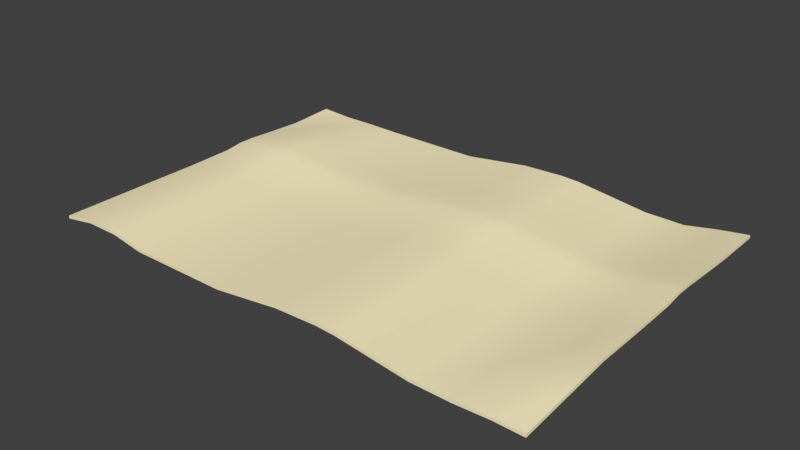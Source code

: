 # Source: Letter.blend  (saved by Blender 2.79.0; exported with 4.5.12 LTS)
import bpy
from mathutils import Matrix  # noqa: F401  (used for matrix-valued properties, if any)

bpy.ops.wm.read_factory_settings(use_empty=True)
scene = bpy.context.scene
scene.name = 'Scene'

# ---- collections
col_collection_1 = bpy.data.collections.new('Collection 1'); scene.collection.children.link(col_collection_1)

# ---- materials (node trees are filled in below, after node groups)
mat_material_001 = bpy.data.materials.new('Material.001')
mat_material_001.alpha_threshold = 0.0
mat_material_001.use_transparent_shadow = False
mat_material_001.diffuse_color = (1.0, 0.8991, 0.5839, 1.0)
mat_material_001.roughness = 0.5

# ---- material node trees

# ---- world
world_world = bpy.data.worlds.new('World'); scene.world = world_world
world_world.color = (0.05088, 0.05088, 0.05088)
world_world.use_sun_shadow = False
world_world.sun_shadow_jitter_overblur = 0.0
world_world.cycles.sampling_method = 'MANUAL'

# ---- meshes
me_plane = bpy.data.meshes.new('Plane')
me_plane.from_pydata([(-1.0, -0.684, 0.0), (1.0, -0.684, 0.001943), (-1.0, 0.684, 0.007805), (1.0, 0.684, 0.0393), (-1.0, 0.4886, 0.0), (-1.0, 0.3446, 0.006435), (-1.0, 0.0899, 0.003098), (-1.0, -0.09771, 0.0), (-1.0, -0.2931, 0.0), (-1.0, -0.4886, 0.0), (1.0, -0.4886, 0.02032), (1.0, -0.2931, 0.0393), (1.0, -0.09771, 0.0393), (1.0, 0.0899, 0.0424), (1.0, 0.3446, 0.04573), (1.0, 0.4886, 0.0393), (-0.6, -0.684, 0.0), (-0.2, -0.684, 0.0), (0.2359, -0.684, 0.04088), (0.6, -0.684, 0.0), (0.6, 0.684, 0.0), (0.2359, 0.684, 0.04088), (-0.2, 0.684, 0.0), (-0.6, 0.684, 0.0), (0.6, -0.4886, 0.0), (0.2359, -0.4886, 0.04088), (-0.2, -0.4886, 0.0), (-0.6, -0.4886, 0.0), (0.6, -0.2931, 0.0), (0.2359, -0.2931, 0.04088), (-0.2, -0.2931, 0.0), (-0.6, -0.2931, 0.0), (0.6, -0.09771, 0.0), (0.2359, -0.09771, 0.04088), (-0.2, -0.09771, 0.0), (-0.6, -0.09771, 0.0), (0.6, 0.0899, 0.003098), (0.2359, 0.0899, 0.04398), (-0.2, 0.0899, 0.003098), (-0.6, 0.0899, 0.003098), (0.6, 0.3446, 0.006435), (0.2359, 0.3446, 0.04731), (-0.2, 0.3446, 0.006435), (-0.6, 0.3446, 0.006435), (0.6, 0.4886, 0.0), (0.2359, 0.4886, 0.04088), (-0.2, 0.4886, 0.0), (-0.6, 0.4886, 0.0), (0.07231, -0.684, 0.03547), (0.07231, 0.684, 0.03547), (0.07231, -0.4886, 0.03547), (0.07231, -0.2931, 0.03547), (0.07231, -0.09771, 0.03547), (0.07231, 0.0899, 0.03856), (0.07231, 0.3446, 0.0419), (0.07231, 0.4886, 0.03547), (0.315, -0.684, 0.03712), (0.315, 0.684, 0.03712), (0.315, -0.4886, 0.03712), (0.315, -0.2931, 0.03712), (0.315, -0.09771, 0.03712), (0.315, 0.0899, 0.04021), (0.315, 0.3446, 0.04355), (0.315, 0.4886, 0.03712), (0.1626, -0.684, 0.03815), (0.1626, 0.684, 0.03815), (0.1626, -0.4886, 0.03815), (0.1626, -0.2931, 0.03815), (0.1626, -0.09771, 0.03815), (0.1626, 0.0899, 0.04125), (0.1626, 0.3446, 0.04458), (0.1626, 0.4886, 0.03815), (-0.7333, 0.684, 0.002005), (-0.8667, 0.684, 0.001184), (-0.7333, -0.4886, 0.02275), (-0.8667, -0.4886, 0.02275), (-0.7333, -0.2931, 0.02275), (-0.8667, -0.2931, 0.02275), (-0.7333, -0.09771, 0.02275), (-0.8667, -0.09771, 0.02275), (-0.7333, 0.0899, 0.02585), (-0.8667, 0.0899, 0.02585), (-0.7333, 0.3446, 0.02918), (-0.8667, 0.3446, 0.02918), (-0.7333, 0.4886, 0.02275), (-0.8667, 0.4886, 0.01276), (-0.8667, -0.684, 0.02275), (-0.7333, -0.684, 0.02275), (0.7545, -0.684, -0.00183), (0.8878, -0.684, 0.004192), (0.8878, 0.684, 0.02317), (0.7545, 0.684, -0.00183), (0.8878, -0.4886, 0.02317), (0.7545, -0.4886, -0.00183), (0.8878, -0.2931, 0.02317), (0.7545, -0.2931, -0.00183), (0.8878, -0.09771, 0.02317), (0.7545, -0.09771, -0.00183), (0.8878, 0.0899, 0.02627), (0.7545, 0.0899, 0.001269), (0.8878, 0.3446, 0.0296), (0.7545, 0.3446, 0.004605), (0.8878, 0.4886, 0.02317), (0.7545, 0.4886, -0.00183), (-1.0, 0.228, 0.01289), (-1.0, 0.1629, 0.01289), (1.0, 0.1629, 0.05219), (1.0, 0.228, 0.05219), (-0.6, 0.1629, 0.01289), (-0.6, 0.228, 0.01289), (-0.2, 0.1629, 0.01289), (-0.2, 0.228, 0.01289), (0.2359, 0.1629, 0.05377), (0.2359, 0.228, 0.05377), (0.6, 0.1629, 0.01289), (0.6, 0.228, 0.01289), (0.07231, 0.1629, 0.04836), (0.07231, 0.228, 0.04836), (0.315, 0.1629, 0.05001), (0.315, 0.228, 0.05001), (0.1626, 0.1629, 0.05104), (0.1626, 0.228, 0.05104), (-0.8667, 0.1629, 0.03564), (-0.8667, 0.228, 0.03564), (-0.7333, 0.1629, 0.03564), (-0.7333, 0.228, 0.03564), (0.7545, 0.1629, 0.01106), (0.7545, 0.228, 0.01106), (0.8878, 0.1629, 0.03606), (0.8878, 0.228, 0.03606), (-1.0, -0.6841, 0.01169), (0.9997, -0.6841, 0.01364), (-1.0, 0.6839, 0.0195), (0.9997, 0.6839, 0.05099), (-1.0, 0.4885, 0.01169), (-1.0, 0.3445, 0.01813), (-1.0, 0.08984, 0.01479), (-1.0, -0.09778, 0.01169), (-1.0, -0.2932, 0.01169), (-1.0, -0.4886, 0.01169), (0.9997, -0.4886, 0.03201), (0.9997, -0.2932, 0.05099), (0.9997, -0.09778, 0.05099), (0.9997, 0.08984, 0.05409), (0.9997, 0.3445, 0.05742), (0.9997, 0.4885, 0.05099), (-0.6003, -0.6841, 0.01169), (-0.2003, -0.6841, 0.01169), (0.2356, -0.6841, 0.05257), (0.5997, -0.6841, 0.01169), (0.5997, 0.6839, 0.01169), (0.2356, 0.6839, 0.05257), (-0.2003, 0.6839, 0.01169), (-0.6003, 0.6839, 0.01169), (0.5997, -0.4886, 0.01169), (0.2356, -0.4886, 0.05257), (-0.2003, -0.4886, 0.01169), (-0.6003, -0.4886, 0.01169), (0.5997, -0.2932, 0.01169), (0.2356, -0.2932, 0.05257), (-0.2003, -0.2932, 0.01169), (-0.6003, -0.2932, 0.01169), (0.5997, -0.09778, 0.01169), (0.2356, -0.09778, 0.05257), (-0.2003, -0.09778, 0.01169), (-0.6003, -0.09778, 0.01169), (0.5997, 0.08984, 0.01479), (0.2356, 0.08984, 0.05567), (-0.2003, 0.08984, 0.01479), (-0.6003, 0.08984, 0.01479), (0.5997, 0.3445, 0.01813), (0.2356, 0.3445, 0.05901), (-0.2003, 0.3445, 0.01813), (-0.6003, 0.3445, 0.01813), (0.5997, 0.4885, 0.01169), (0.2356, 0.4885, 0.05257), (-0.2003, 0.4885, 0.01169), (-0.6003, 0.4885, 0.01169), (0.072, -0.6841, 0.04716), (0.072, 0.6839, 0.04716), (0.072, -0.4886, 0.04716), (0.072, -0.2932, 0.04716), (0.072, -0.09778, 0.04716), (0.072, 0.08984, 0.05026), (0.072, 0.3445, 0.05359), (0.072, 0.4885, 0.04716), (0.3147, -0.6841, 0.04881), (0.3147, 0.6839, 0.04881), (0.3147, -0.4886, 0.04881), (0.3147, -0.2932, 0.04881), (0.3147, -0.09778, 0.04881), (0.3147, 0.08984, 0.05191), (0.3147, 0.3445, 0.05524), (0.3147, 0.4885, 0.04881), (0.1623, -0.6841, 0.04984), (0.1623, 0.6839, 0.04984), (0.1623, -0.4886, 0.04984), (0.1623, -0.2932, 0.04984), (0.1623, -0.09778, 0.04984), (0.1623, 0.08984, 0.05294), (0.1623, 0.3445, 0.05628), (0.1623, 0.4885, 0.04984), (-0.7336, 0.6839, 0.0137), (-0.867, 0.6839, 0.01288), (-0.7336, -0.4886, 0.03444), (-0.867, -0.4886, 0.03444), (-0.7336, -0.2932, 0.03444), (-0.867, -0.2932, 0.03444), (-0.7336, -0.09778, 0.03444), (-0.867, -0.09778, 0.03444), (-0.7336, 0.08984, 0.03754), (-0.867, 0.08984, 0.03754), (-0.7336, 0.3445, 0.04088), (-0.867, 0.3445, 0.04088), (-0.7336, 0.4885, 0.03444), (-0.867, 0.4885, 0.02446), (-0.867, -0.6841, 0.03444), (-0.7336, -0.6841, 0.03444), (0.7542, -0.6841, 0.009863), (0.8875, -0.6841, 0.01588), (0.8875, 0.6839, 0.03486), (0.7542, 0.6839, 0.009863), (0.8875, -0.4886, 0.03486), (0.7542, -0.4886, 0.009863), (0.8875, -0.2932, 0.03486), (0.7542, -0.2932, 0.009863), (0.8875, -0.09778, 0.03486), (0.7542, -0.09778, 0.009863), (0.8875, 0.08984, 0.03796), (0.7542, 0.08984, 0.01296), (0.8875, 0.3445, 0.0413), (0.7542, 0.3445, 0.0163), (0.8875, 0.4885, 0.03486), (0.7542, 0.4885, 0.009863), (-1.0, 0.2279, 0.02458), (-1.0, 0.1628, 0.02458), (0.9997, 0.1628, 0.06388), (0.9997, 0.2279, 0.06388), (-0.6003, 0.1628, 0.02458), (-0.6003, 0.2279, 0.02458), (-0.2003, 0.1628, 0.02458), (-0.2003, 0.2279, 0.02458), (0.2356, 0.1628, 0.06546), (0.2356, 0.2279, 0.06546), (0.5997, 0.1628, 0.02458), (0.5997, 0.2279, 0.02458), (0.072, 0.1628, 0.06005), (0.072, 0.2279, 0.06005), (0.3147, 0.1628, 0.0617), (0.3147, 0.2279, 0.0617), (0.1623, 0.1628, 0.06273), (0.1623, 0.2279, 0.06273), (-0.867, 0.1628, 0.04733), (-0.867, 0.2279, 0.04733), (-0.7336, 0.1628, 0.04733), (-0.7336, 0.2279, 0.04733), (0.7542, 0.1628, 0.02275), (0.7542, 0.2279, 0.02275), (0.8875, 0.1628, 0.04775), (0.8875, 0.2279, 0.04775), (-1.0, -0.4886, 0.0), (-1.0, -0.4886, 0.0), (-1.0, -0.684, 0.0), (-1.0, -0.684, 0.0), (0.8878, -0.684, 0.004192), (0.8878, -0.684, 0.004192), (1.0, -0.684, 0.001943), (1.0, -0.684, 0.001943), (1.0, 0.4886, 0.0393), (1.0, 0.4886, 0.0393), (1.0, 0.684, 0.0393), (1.0, 0.684, 0.0393), (-0.8667, 0.684, 0.001184), (-0.8667, 0.684, 0.001184), (-1.0, 0.684, 0.007805), (-1.0, 0.684, 0.007805), (-1.0, 0.4886, 0.0), (-1.0, 0.4886, 0.0), (-1.0, 0.3446, 0.006435), (-1.0, 0.3446, 0.006435), (-1.0, 0.1629, 0.01289), (-1.0, 0.1629, 0.01289), (-1.0, 0.0899, 0.003098), (-1.0, 0.0899, 0.003098), (-1.0, -0.09771, 0.0), (-1.0, -0.09771, 0.0), (-1.0, -0.2931, 0.0), (-1.0, -0.2931, 0.0), (1.0, -0.4886, 0.02032), (1.0, -0.4886, 0.02032), (1.0, -0.2931, 0.0393), (1.0, -0.2931, 0.0393), (1.0, -0.09771, 0.0393), (1.0, -0.09771, 0.0393), (1.0, 0.0899, 0.0424), (1.0, 0.0899, 0.0424), (1.0, 0.228, 0.05219), (1.0, 0.228, 0.05219), (1.0, 0.3446, 0.04573), (1.0, 0.3446, 0.04573), (-0.7333, -0.684, 0.02275), (-0.7333, -0.684, 0.02275), (-0.6, -0.684, 0.0), (-0.6, -0.684, 0.0), (-0.2, -0.684, 0.0), (-0.2, -0.684, 0.0), (0.1626, -0.684, 0.03815), (0.1626, -0.684, 0.03815), (0.2359, -0.684, 0.04088), (0.2359, -0.684, 0.04088), (0.315, -0.684, 0.03712), (0.315, -0.684, 0.03712), (0.6, -0.684, 0.0), (0.6, -0.684, 0.0), (0.7545, 0.684, -0.00183), (0.7545, 0.684, -0.00183), (0.6, 0.684, 0.0), (0.6, 0.684, 0.0), (0.315, 0.684, 0.03712), (0.315, 0.684, 0.03712), (0.2359, 0.684, 0.04088), (0.2359, 0.684, 0.04088), (0.07231, 0.684, 0.03547), (0.07231, 0.684, 0.03547), (-0.2, 0.684, 0.0), (-0.2, 0.684, 0.0), (-0.6, 0.684, 0.0), (-0.6, 0.684, 0.0), (0.07231, -0.684, 0.03547), (0.07231, -0.684, 0.03547), (0.1626, 0.684, 0.03815), (0.1626, 0.684, 0.03815), (-0.7333, 0.684, 0.002005), (-0.7333, 0.684, 0.002005), (-0.8667, -0.684, 0.02275), (-0.8667, -0.684, 0.02275), (0.7545, -0.684, -0.00183), (0.7545, -0.684, -0.00183), (0.8878, 0.684, 0.02317), (0.8878, 0.684, 0.02317), (-1.0, 0.228, 0.01289), (-1.0, 0.228, 0.01289), (1.0, 0.1629, 0.05219), (1.0, 0.1629, 0.05219), (-1.0, -0.4886, 0.01169), (-1.0, -0.4886, 0.01169), (-1.0, -0.6841, 0.01169), (-1.0, -0.6841, 0.01169), (0.8875, -0.6841, 0.01588), (0.8875, -0.6841, 0.01588), (0.9997, -0.6841, 0.01364), (0.9997, -0.6841, 0.01364), (0.9997, 0.4885, 0.05099), (0.9997, 0.4885, 0.05099), (0.9997, 0.6839, 0.05099), (0.9997, 0.6839, 0.05099), (-0.867, 0.6839, 0.01288), (-0.867, 0.6839, 0.01288), (-1.0, 0.6839, 0.0195), (-1.0, 0.6839, 0.0195), (-1.0, 0.4885, 0.01169), (-1.0, 0.4885, 0.01169), (-1.0, 0.3445, 0.01813), (-1.0, 0.3445, 0.01813), (-1.0, 0.1628, 0.02458), (-1.0, 0.1628, 0.02458), (-1.0, 0.08984, 0.01479), (-1.0, 0.08984, 0.01479), (-1.0, -0.09778, 0.01169), (-1.0, -0.09778, 0.01169), (-1.0, -0.2932, 0.01169), (-1.0, -0.2932, 0.01169), (0.9997, -0.4886, 0.03201), (0.9997, -0.4886, 0.03201), (0.9997, -0.2932, 0.05099), (0.9997, -0.2932, 0.05099), (0.9997, -0.09778, 0.05099), (0.9997, -0.09778, 0.05099), (0.9997, 0.08984, 0.05409), (0.9997, 0.08984, 0.05409), (0.9997, 0.2279, 0.06388), (0.9997, 0.2279, 0.06388), (0.9997, 0.3445, 0.05742), (0.9997, 0.3445, 0.05742), (-0.7336, -0.6841, 0.03444), (-0.7336, -0.6841, 0.03444), (-0.6003, -0.6841, 0.01169), (-0.6003, -0.6841, 0.01169), (-0.2003, -0.6841, 0.01169), (-0.2003, -0.6841, 0.01169), (0.1623, -0.6841, 0.04984), (0.1623, -0.6841, 0.04984), (0.2356, -0.6841, 0.05257), (0.2356, -0.6841, 0.05257), (0.3147, -0.6841, 0.04881), (0.3147, -0.6841, 0.04881), (0.5997, -0.6841, 0.01169), (0.5997, -0.6841, 0.01169), (0.7542, 0.6839, 0.009863), (0.7542, 0.6839, 0.009863), (0.5997, 0.6839, 0.01169), (0.5997, 0.6839, 0.01169), (0.3147, 0.6839, 0.04881), (0.3147, 0.6839, 0.04881), (0.2356, 0.6839, 0.05257), (0.2356, 0.6839, 0.05257), (0.072, 0.6839, 0.04716), (0.072, 0.6839, 0.04716), (-0.2003, 0.6839, 0.01169), (-0.2003, 0.6839, 0.01169), (-0.6003, 0.6839, 0.01169), (-0.6003, 0.6839, 0.01169), (0.072, -0.6841, 0.04716), (0.072, -0.6841, 0.04716), (0.1623, 0.6839, 0.04984), (0.1623, 0.6839, 0.04984), (-0.7336, 0.6839, 0.0137), (-0.7336, 0.6839, 0.0137), (-0.867, -0.6841, 0.03444), (-0.867, -0.6841, 0.03444), (0.7542, -0.6841, 0.009863), (0.7542, -0.6841, 0.009863), (0.8875, 0.6839, 0.03486), (0.8875, 0.6839, 0.03486), (-1.0, 0.2279, 0.02458), (-1.0, 0.2279, 0.02458), (0.9997, 0.1628, 0.06388), (0.9997, 0.1628, 0.06388)], [], [(102, 338, 270, 268), (264, 288, 266), (92, 94, 290), (94, 96, 292, 290), (96, 98, 294, 292), (129, 100, 298, 296), (100, 102, 268, 298), (82, 84, 47, 43), (43, 47, 46, 42), (70, 71, 45, 41), (62, 63, 44, 40), (125, 82, 43, 109), (109, 43, 42, 111), (121, 70, 41, 113), (119, 62, 40, 115), (78, 80, 39, 35), (35, 39, 38, 34), (68, 69, 37, 33), (60, 61, 36, 32), (76, 78, 35, 31), (31, 35, 34, 30), (67, 68, 33, 29), (59, 60, 32, 28), (74, 76, 31, 27), (27, 31, 30, 26), (66, 67, 29, 25), (58, 59, 28, 24), (300, 74, 27, 302), (302, 27, 26, 304), (306, 66, 25, 308), (310, 58, 24, 312), (84, 332, 326, 47), (47, 326, 324, 46), (71, 330, 320, 45), (63, 318, 316, 44), (46, 324, 322, 55), (304, 26, 50, 328), (26, 30, 51, 50), (30, 34, 52, 51), (34, 38, 53, 52), (111, 42, 54, 117), (42, 46, 55, 54), (45, 320, 318, 63), (308, 25, 58, 310), (25, 29, 59, 58), (29, 33, 60, 59), (33, 37, 61, 60), (113, 41, 62, 119), (41, 45, 63, 62), (55, 322, 330, 71), (328, 50, 66, 306), (50, 51, 67, 66), (51, 52, 68, 67), (52, 53, 69, 68), (117, 54, 70, 121), (54, 55, 71, 70), (276, 274, 272), (85, 272, 332), (262, 260, 75, 334), (334, 75, 74, 300), (260, 286, 77, 75), (75, 77, 76, 74), (286, 284, 79, 77), (77, 79, 78, 76), (284, 282, 81, 79), (79, 81, 80, 78), (340, 278, 83, 123), (123, 83, 82, 125), (278, 85, 83), (83, 85, 84, 82), (40, 44, 103, 101), (101, 103, 102, 100), (115, 40, 101, 127), (127, 101, 100, 129), (32, 36, 99, 97), (97, 99, 98, 96), (28, 32, 97, 95), (95, 97, 96, 94), (24, 28, 95, 93), (93, 95, 94, 92), (312, 24, 93, 336), (336, 93, 92), (44, 316, 314, 103), (103, 314, 338, 102), (99, 126, 128, 98), (126, 127, 129, 128), (36, 114, 126, 99), (114, 115, 127, 126), (81, 122, 124, 80), (122, 123, 125, 124), (282, 280, 122, 81), (280, 340, 123, 122), (53, 116, 120, 69), (116, 117, 121, 120), (37, 112, 118, 61), (112, 113, 119, 118), (38, 110, 116, 53), (110, 111, 117, 116), (61, 118, 114, 36), (118, 119, 115, 114), (69, 120, 112, 37), (120, 121, 113, 112), (39, 108, 110, 38), (108, 109, 111, 110), (80, 124, 108, 39), (124, 125, 109, 108), (98, 128, 342, 294), (128, 129, 296, 342), (290, 288, 92), (92, 264, 336), (288, 264, 92), (332, 84, 85), (85, 278, 276), (272, 85, 276), (232, 352, 354, 422), (348, 350, 372), (222, 374, 224), (224, 374, 376, 226), (226, 376, 378, 228), (259, 380, 382, 230), (230, 382, 352, 232), (212, 173, 177, 214), (173, 172, 176, 177), (200, 171, 175, 201), (192, 170, 174, 193), (255, 239, 173, 212), (239, 241, 172, 173), (251, 243, 171, 200), (249, 245, 170, 192), (208, 165, 169, 210), (165, 164, 168, 169), (198, 163, 167, 199), (190, 162, 166, 191), (206, 161, 165, 208), (161, 160, 164, 165), (197, 159, 163, 198), (189, 158, 162, 190), (204, 157, 161, 206), (157, 156, 160, 161), (196, 155, 159, 197), (188, 154, 158, 189), (384, 386, 157, 204), (386, 388, 156, 157), (390, 392, 155, 196), (394, 396, 154, 188), (214, 177, 410, 416), (177, 176, 408, 410), (201, 175, 404, 414), (193, 174, 400, 402), (176, 185, 406, 408), (388, 412, 180, 156), (156, 180, 181, 160), (160, 181, 182, 164), (164, 182, 183, 168), (241, 247, 184, 172), (172, 184, 185, 176), (175, 193, 402, 404), (392, 394, 188, 155), (155, 188, 189, 159), (159, 189, 190, 163), (163, 190, 191, 167), (243, 249, 192, 171), (171, 192, 193, 175), (185, 201, 414, 406), (412, 390, 196, 180), (180, 196, 197, 181), (181, 197, 198, 182), (182, 198, 199, 183), (247, 251, 200, 184), (184, 200, 201, 185), (360, 356, 358), (215, 416, 356), (346, 418, 205, 344), (418, 384, 204, 205), (344, 205, 207, 370), (205, 204, 206, 207), (370, 207, 209, 368), (207, 206, 208, 209), (368, 209, 211, 366), (209, 208, 210, 211), (424, 253, 213, 362), (253, 255, 212, 213), (362, 213, 215), (213, 212, 214, 215), (170, 231, 233, 174), (231, 230, 232, 233), (245, 257, 231, 170), (257, 259, 230, 231), (162, 227, 229, 166), (227, 226, 228, 229), (158, 225, 227, 162), (225, 224, 226, 227), (154, 223, 225, 158), (223, 222, 224, 225), (396, 420, 223, 154), (420, 222, 223), (174, 233, 398, 400), (233, 232, 422, 398), (229, 228, 258, 256), (256, 258, 259, 257), (166, 229, 256, 244), (244, 256, 257, 245), (211, 210, 254, 252), (252, 254, 255, 253), (366, 211, 252, 364), (364, 252, 253, 424), (183, 199, 250, 246), (246, 250, 251, 247), (167, 191, 248, 242), (242, 248, 249, 243), (168, 183, 246, 240), (240, 246, 247, 241), (191, 166, 244, 248), (248, 244, 245, 249), (199, 167, 242, 250), (250, 242, 243, 251), (169, 168, 240, 238), (238, 240, 241, 239), (210, 169, 238, 254), (254, 238, 239, 255), (228, 378, 426, 258), (258, 426, 380, 259), (374, 222, 372), (222, 420, 348), (372, 222, 348), (416, 215, 214), (215, 360, 362), (356, 360, 215), (263, 335, 419, 347), (283, 285, 369, 367), (333, 273, 357, 417), (86, 301, 385, 216), (7, 287, 371, 137), (87, 303, 387, 217), (8, 261, 345, 138), (313, 337, 421, 397), (16, 305, 389, 146), (267, 289, 373, 351), (88, 265, 349, 218), (307, 309, 393, 391), (10, 291, 375, 140), (271, 339, 423, 355), (311, 19, 149, 395), (11, 293, 377, 141), (90, 315, 399, 220), (91, 317, 401, 221), (279, 341, 425, 363), (12, 295, 379, 142), (9, 0, 130, 139), (319, 321, 405, 403), (104, 281, 365, 234), (297, 299, 383, 381), (89, 1, 131, 219), (323, 325, 409, 407), (13, 343, 427, 143), (17, 329, 413, 147), (14, 269, 353, 144), (15, 3, 133, 145), (22, 327, 411, 152), (106, 107, 237, 236), (331, 49, 179, 415), (73, 275, 359, 203), (18, 56, 186, 148), (2, 277, 361, 132), (20, 57, 187, 150), (48, 64, 194, 178), (4, 5, 135, 134), (21, 65, 195, 151), (105, 6, 136, 235), (23, 72, 202, 153)])
me_plane.polygons.foreach_set('use_smooth', [True] * 270)
_k = set([(0, 9), (0, 130), (1, 89), (1, 131), (2, 132), (2, 277), (3, 15), (3, 133), (4, 5), (4, 134), (5, 135), (6, 105), (6, 136), (7, 137), (7, 287), (8, 138), (8, 261), (9, 139), (10, 140), (10, 291), (11, 141), (11, 293), (12, 142), (12, 295), (13, 143), (13, 343), (14, 144), (14, 269), (15, 145), (16, 146), (16, 305), (17, 147), (17, 329), (18, 56), (18, 148), (19, 149), (19, 311), (20, 57), (20, 150), (21, 65), (21, 151), (22, 152), (22, 327), (23, 72), (23, 153), (48, 64), (48, 178), (49, 179), (49, 331), (56, 186), (57, 187), (64, 194), (65, 195), (72, 202), (73, 203), (73, 275), (86, 216), (86, 301), (87, 217), (87, 303), (88, 218), (88, 265), (89, 219), (90, 220), (90, 315), (91, 221), (91, 317), (104, 234), (104, 281), (105, 235), (106, 107), (106, 236), (107, 237), (130, 139), (131, 219), (132, 361), (133, 145), (134, 135), (136, 235), (137, 371), (138, 345), (140, 375), (141, 377), (142, 379), (143, 427), (144, 353), (146, 389), (147, 413), (148, 186), (149, 395), (150, 187), (151, 195), (152, 411), (153, 202), (178, 194), (179, 415), (203, 359), (216, 385), (217, 387), (218, 349), (220, 399), (221, 401), (234, 365), (236, 237), (260, 262), (260, 286), (261, 345), (262, 334), (263, 335), (263, 347), (264, 266), (264, 336), (265, 349), (266, 288), (267, 289), (267, 351), (268, 270), (268, 298), (269, 353), (270, 338), (271, 339), (271, 355), (272, 274), (272, 332), (273, 333), (273, 357), (274, 276), (275, 359), (276, 278), (277, 361), (278, 340), (279, 341), (279, 363), (280, 282), (280, 340), (281, 365), (282, 284), (283, 285), (283, 367), (284, 286), (285, 369), (287, 371), (288, 290), (289, 373), (290, 292), (291, 375), (292, 294), (293, 377), (294, 342), (295, 379), (296, 298), (296, 342), (297, 299), (297, 381), (299, 383), (300, 302), (300, 334), (301, 385), (302, 304), (303, 387), (304, 328), (305, 389), (306, 308), (306, 328), (307, 309), (307, 391), (308, 310), (309, 393), (310, 312), (311, 395), (312, 336), (313, 337), (313, 397), (314, 316), (314, 338), (315, 399), (316, 318), (317, 401), (318, 320), (319, 321), (319, 403), (320, 330), (321, 405), (322, 324), (322, 330), (323, 325), (323, 407), (324, 326), (325, 409), (326, 332), (327, 411), (329, 413), (331, 415), (333, 417), (335, 419), (337, 421), (339, 423), (341, 425), (343, 427), (344, 346), (344, 370), (346, 418), (347, 419), (348, 350), (348, 420), (350, 372), (351, 373), (352, 354), (352, 382), (354, 422), (355, 423), (356, 358), (356, 416), (357, 417), (358, 360), (360, 362), (362, 424), (363, 425), (364, 366), (364, 424), (366, 368), (367, 369), (368, 370), (372, 374), (374, 376), (376, 378), (378, 426), (380, 382), (380, 426), (381, 383), (384, 386), (384, 418), (386, 388), (388, 412), (390, 392), (390, 412), (391, 393), (392, 394), (394, 396), (396, 420), (397, 421), (398, 400), (398, 422), (400, 402), (402, 404), (403, 405), (404, 414), (406, 408), (406, 414), (407, 409), (408, 410), (410, 416)])
me_plane.attributes.new('sharp_edge', 'BOOLEAN', 'EDGE').data.foreach_set('value', [ (min(e.vertices), max(e.vertices)) in _k for e in me_plane.edges])
me_plane.materials.append(mat_material_001)
me_plane.use_remesh_preserve_volume = False
me_plane.use_remesh_preserve_attributes = False
me_plane.use_mirror_vertex_groups = False
me_plane.update()

# ---- objects
ob_plane = bpy.data.objects.new('Plane', me_plane)

# ---- transforms, parenting, visibility, modifiers, constraints
ob_plane.location = (0.0, 0.0, 0.0)
ob_plane.lineart.crease_threshold = 0.0

# ---- collection membership
col_collection_1.objects.link(ob_plane)

# ---- scene / render settings (as saved in the file)
scene.frame_start = 1; scene.frame_end = 250; scene.frame_set(1)
scene.render.engine = 'BLENDER_EEVEE_NEXT'
scene.render.resolution_percentage = 50
scene.render.dither_intensity = 0.0
scene.cycles.use_denoising = False
scene.cycles.samples = 128
scene.cycles.sampling_pattern = 'TABULATED_SOBOL'
scene.cycles.use_adaptive_sampling = False
scene.cycles.use_light_tree = False
scene.cycles.blur_glossy = 0.0
scene.cycles.sample_clamp_indirect = 0.0
scene.view_settings.view_transform = 'Standard'
bpy.context.view_layer.update()

# ---- added for rendering (the .blend has no active camera and no usable light): camera, sun
cam_auto = bpy.data.cameras.new('AutoCamera')
cam_auto.lens = 50.0
cam_auto.sensor_width = 36.0
cam_auto.clip_end = 1000.0
ob_auto_camera = bpy.data.objects.new('AutoCamera', cam_auto)
scene.collection.objects.link(ob_auto_camera)
ob_auto_camera.location = (2.24289, -2.69169, 1.82625)
ob_auto_camera.rotation_euler = (1.09748, -7.21219e-08, 0.694738)
scene.camera = ob_auto_camera
light_auto_sun = bpy.data.lights.new('AutoSun', 'SUN')
light_auto_sun.energy = 3.0
light_auto_sun.angle = 0.0523599
ob_auto_sun = bpy.data.objects.new('AutoSun', light_auto_sun)
scene.collection.objects.link(ob_auto_sun)
ob_auto_sun.rotation_euler = (0.872665, 0.174533, 0.523599)
bpy.context.view_layer.update()
